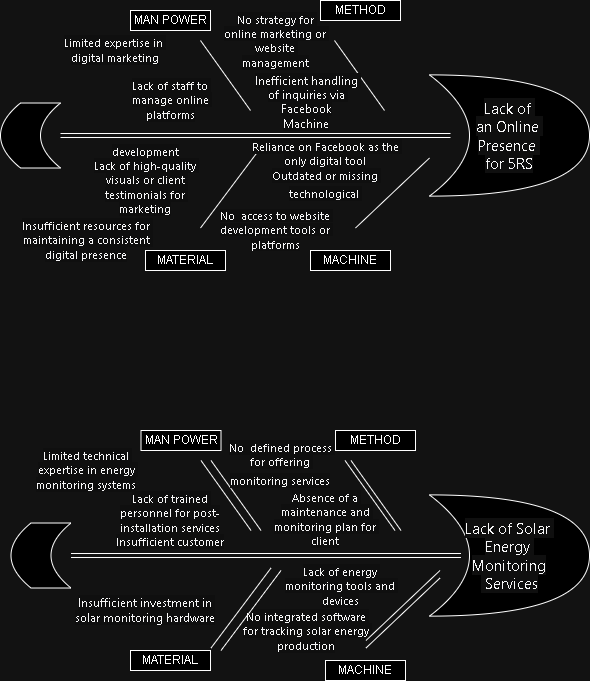

The diagram above was exported from draw.io. Its source (the exported page's mxGraphModel, read from the mxfile embedded in the PNG):
<mxGraphModel dx="789" dy="446" grid="1" gridSize="10" guides="1" tooltips="1" connect="1" arrows="1" fold="1" page="1" pageScale="1" pageWidth="827" pageHeight="1169" math="0" shadow="0">
  <root>
    <mxCell id="0" />
    <mxCell id="1" parent="0" />
    <mxCell id="j5rt29DoaGfQR93OtPzd-8" style="edgeStyle=orthogonalEdgeStyle;rounded=0;orthogonalLoop=1;jettySize=auto;html=1;exitX=1;exitY=0.5;exitDx=0;exitDy=0;" edge="1" parent="1">
      <mxGeometry relative="1" as="geometry">
        <mxPoint x="200" y="205" as="targetPoint" />
        <mxPoint x="200" y="205" as="sourcePoint" />
      </mxGeometry>
    </mxCell>
    <mxCell id="j5rt29DoaGfQR93OtPzd-9" value="" style="shape=link;html=1;rounded=0;" edge="1" parent="1" target="j5rt29DoaGfQR93OtPzd-11">
      <mxGeometry width="100" relative="1" as="geometry">
        <mxPoint x="530" y="215" as="sourcePoint" />
        <mxPoint x="550" y="214.5" as="targetPoint" />
      </mxGeometry>
    </mxCell>
    <mxCell id="j5rt29DoaGfQR93OtPzd-11" value="" style="shape=dataStorage;whiteSpace=wrap;html=1;fixedSize=1;" vertex="1" parent="1">
      <mxGeometry x="80" y="182.51" width="60" height="65" as="geometry" />
    </mxCell>
    <mxCell id="j5rt29DoaGfQR93OtPzd-13" value="" style="endArrow=none;html=1;rounded=0;" edge="1" parent="1">
      <mxGeometry width="50" height="50" relative="1" as="geometry">
        <mxPoint x="280" y="307.51" as="sourcePoint" />
        <mxPoint x="340" y="227.51" as="targetPoint" />
      </mxGeometry>
    </mxCell>
    <mxCell id="j5rt29DoaGfQR93OtPzd-16" value="" style="endArrow=none;html=1;rounded=0;" edge="1" parent="1">
      <mxGeometry width="50" height="50" relative="1" as="geometry">
        <mxPoint x="330" y="190" as="sourcePoint" />
        <mxPoint x="280" y="120" as="targetPoint" />
      </mxGeometry>
    </mxCell>
    <mxCell id="j5rt29DoaGfQR93OtPzd-17" value="" style="endArrow=none;html=1;rounded=0;" edge="1" parent="1">
      <mxGeometry width="50" height="50" relative="1" as="geometry">
        <mxPoint x="464" y="190" as="sourcePoint" />
        <mxPoint x="414" y="120" as="targetPoint" />
      </mxGeometry>
    </mxCell>
    <mxCell id="j5rt29DoaGfQR93OtPzd-18" value="&lt;span style=&quot;color: rgb(8, 8, 9); font-family: &amp;quot;Placeholder Font&amp;quot;, &amp;quot;Segoe UI Historic&amp;quot;, &amp;quot;Segoe UI&amp;quot;, Helvetica, Arial, sans-serif; font-size: 15px; white-space-collapse: preserve; background-color: rgb(240, 240, 240);&quot;&gt;Lack of &lt;/span&gt;&lt;div&gt;&lt;span style=&quot;color: rgb(8, 8, 9); font-family: &amp;quot;Placeholder Font&amp;quot;, &amp;quot;Segoe UI Historic&amp;quot;, &amp;quot;Segoe UI&amp;quot;, Helvetica, Arial, sans-serif; font-size: 15px; white-space-collapse: preserve; background-color: rgb(240, 240, 240);&quot;&gt;an Online &lt;/span&gt;&lt;/div&gt;&lt;div&gt;&lt;span style=&quot;color: rgb(8, 8, 9); font-family: &amp;quot;Placeholder Font&amp;quot;, &amp;quot;Segoe UI Historic&amp;quot;, &amp;quot;Segoe UI&amp;quot;, Helvetica, Arial, sans-serif; font-size: 15px; white-space-collapse: preserve; background-color: rgb(240, 240, 240);&quot;&gt;Presence &lt;/span&gt;&lt;/div&gt;&lt;div&gt;&lt;span style=&quot;color: rgb(8, 8, 9); font-family: &amp;quot;Placeholder Font&amp;quot;, &amp;quot;Segoe UI Historic&amp;quot;, &amp;quot;Segoe UI&amp;quot;, Helvetica, Arial, sans-serif; font-size: 15px; white-space-collapse: preserve; background-color: rgb(240, 240, 240);&quot;&gt;for 5RS&lt;/span&gt;&lt;/div&gt;" style="shape=xor;whiteSpace=wrap;html=1;align=center;" vertex="1" parent="1">
      <mxGeometry x="509" y="154.38" width="160" height="121.25" as="geometry" />
    </mxCell>
    <mxCell id="j5rt29DoaGfQR93OtPzd-19" value="" style="endArrow=none;html=1;rounded=0;" edge="1" parent="1">
      <mxGeometry width="50" height="50" relative="1" as="geometry">
        <mxPoint x="435" y="307.51" as="sourcePoint" />
        <mxPoint x="509" y="237.51" as="targetPoint" />
      </mxGeometry>
    </mxCell>
    <mxCell id="j5rt29DoaGfQR93OtPzd-28" value="MAN POWER" style="rounded=0;whiteSpace=wrap;html=1;" vertex="1" parent="1">
      <mxGeometry x="210" y="90" width="80" height="20" as="geometry" />
    </mxCell>
    <mxCell id="j5rt29DoaGfQR93OtPzd-29" value="METHOD" style="rounded=0;whiteSpace=wrap;html=1;" vertex="1" parent="1">
      <mxGeometry x="400" y="80" width="80" height="20" as="geometry" />
    </mxCell>
    <mxCell id="j5rt29DoaGfQR93OtPzd-30" value="MATERIAL" style="rounded=0;whiteSpace=wrap;html=1;" vertex="1" parent="1">
      <mxGeometry x="225" y="330" width="80" height="20" as="geometry" />
    </mxCell>
    <mxCell id="j5rt29DoaGfQR93OtPzd-31" value="MACHINE" style="rounded=0;whiteSpace=wrap;html=1;" vertex="1" parent="1">
      <mxGeometry x="390" y="330" width="80" height="20" as="geometry" />
    </mxCell>
    <mxCell id="j5rt29DoaGfQR93OtPzd-72" value="&lt;span style=&quot;color: rgb(8, 8, 9); font-family: &amp;quot;Placeholder Font&amp;quot;, &amp;quot;Segoe UI Historic&amp;quot;, &amp;quot;Segoe UI&amp;quot;, Helvetica, Arial, sans-serif; text-align: start; white-space-collapse: preserve; background-color: rgb(240, 240, 240);&quot;&gt;&lt;font style=&quot;font-size: 11px;&quot;&gt;Limited expertise in &lt;/font&gt;&lt;/span&gt;&lt;div style=&quot;text-wrap-mode: nowrap;&quot;&gt;&lt;span style=&quot;color: rgb(8, 8, 9); font-family: &amp;quot;Placeholder Font&amp;quot;, &amp;quot;Segoe UI Historic&amp;quot;, &amp;quot;Segoe UI&amp;quot;, Helvetica, Arial, sans-serif; text-align: start; white-space: pre-wrap; background-color: rgb(240, 240, 240);&quot;&gt;&lt;font style=&quot;font-size: 11px;&quot;&gt;digital marketing&lt;/font&gt;&lt;/span&gt;&lt;/div&gt;" style="text;html=1;align=center;verticalAlign=middle;whiteSpace=wrap;rounded=0;" vertex="1" parent="1">
      <mxGeometry x="140" y="100" width="110" height="60" as="geometry" />
    </mxCell>
    <mxCell id="j5rt29DoaGfQR93OtPzd-73" value="&lt;span style=&quot;color: rgb(8, 8, 9); font-family: &amp;quot;Placeholder Font&amp;quot;, &amp;quot;Segoe UI Historic&amp;quot;, &amp;quot;Segoe UI&amp;quot;, Helvetica, Arial, sans-serif; text-align: start; white-space-collapse: preserve; background-color: rgb(240, 240, 240);&quot;&gt;&lt;font style=&quot;font-size: 11px;&quot;&gt;Lack of staff to manage online platforms&lt;/font&gt;&lt;/span&gt;" style="text;html=1;align=center;verticalAlign=middle;whiteSpace=wrap;rounded=0;" vertex="1" parent="1">
      <mxGeometry x="195" y="150" width="110" height="60" as="geometry" />
    </mxCell>
    <mxCell id="j5rt29DoaGfQR93OtPzd-75" value="&lt;span style=&quot;color: rgb(8, 8, 9); font-family: &amp;quot;Placeholder Font&amp;quot;, &amp;quot;Segoe UI Historic&amp;quot;, &amp;quot;Segoe UI&amp;quot;, Helvetica, Arial, sans-serif; text-align: start; white-space-collapse: preserve; background-color: rgb(240, 240, 240);&quot;&gt;&lt;font&gt;Inefficient handling of inquiries via Facebook&lt;br&gt;Machine&lt;br&gt;&lt;/font&gt;&lt;/span&gt;&lt;div&gt;&lt;span style=&quot;color: rgb(8, 8, 9); font-family: &amp;quot;Placeholder Font&amp;quot;, &amp;quot;Segoe UI Historic&amp;quot;, &amp;quot;Segoe UI&amp;quot;, Helvetica, Arial, sans-serif; font-size: 15px; text-align: start; white-space-collapse: preserve; background-color: rgb(240, 240, 240);&quot;&gt;&lt;br&gt;&lt;/span&gt;&lt;/div&gt;" style="text;html=1;align=center;verticalAlign=middle;whiteSpace=wrap;rounded=0;" vertex="1" parent="1">
      <mxGeometry x="330.5" y="165.63" width="110" height="50" as="geometry" />
    </mxCell>
    <mxCell id="j5rt29DoaGfQR93OtPzd-76" value="&lt;span style=&quot;color: rgb(8, 8, 9); font-family: &amp;quot;Placeholder Font&amp;quot;, &amp;quot;Segoe UI Historic&amp;quot;, &amp;quot;Segoe UI&amp;quot;, Helvetica, Arial, sans-serif; text-align: start; white-space-collapse: preserve; background-color: rgb(240, 240, 240);&quot;&gt;&lt;font style=&quot;font-size: 11px;&quot;&gt;No strategy for online marketing or website management&lt;br&gt;&lt;/font&gt;&lt;/span&gt;&lt;div&gt;&lt;span style=&quot;color: rgb(8, 8, 9); font-family: &amp;quot;Placeholder Font&amp;quot;, &amp;quot;Segoe UI Historic&amp;quot;, &amp;quot;Segoe UI&amp;quot;, Helvetica, Arial, sans-serif; font-size: 15px; text-align: start; white-space-collapse: preserve; background-color: rgb(240, 240, 240);&quot;&gt;&lt;br&gt;&lt;/span&gt;&lt;/div&gt;" style="text;html=1;align=center;verticalAlign=middle;whiteSpace=wrap;rounded=0;" vertex="1" parent="1">
      <mxGeometry x="300" y="100" width="110" height="60" as="geometry" />
    </mxCell>
    <mxCell id="j5rt29DoaGfQR93OtPzd-77" value="&lt;div&gt;&lt;span style=&quot;color: rgb(8, 8, 9); font-family: &amp;quot;Placeholder Font&amp;quot;, &amp;quot;Segoe UI Historic&amp;quot;, &amp;quot;Segoe UI&amp;quot;, Helvetica, Arial, sans-serif; text-align: start; white-space-collapse: preserve; background-color: rgb(240, 240, 240);&quot;&gt;&lt;font style=&quot;font-size: 11px;&quot;&gt;Reliance on Facebook as the only digital tool&lt;br&gt;Outdated or missing technological &lt;/font&gt;&lt;/span&gt;&lt;span style=&quot;color: rgb(8, 8, 9); font-family: &amp;quot;Placeholder Font&amp;quot;, &amp;quot;Segoe UI Historic&amp;quot;, &amp;quot;Segoe UI&amp;quot;, Helvetica, Arial, sans-serif; font-size: 15px; text-align: start; white-space-collapse: preserve; background-color: rgb(240, 240, 240);&quot;&gt;&lt;/span&gt;&lt;/div&gt;" style="text;html=1;align=center;verticalAlign=middle;whiteSpace=wrap;rounded=0;" vertex="1" parent="1">
      <mxGeometry x="330" y="220" width="150" height="60" as="geometry" />
    </mxCell>
    <mxCell id="j5rt29DoaGfQR93OtPzd-78" value="&lt;font style=&quot;font-size: 11px;&quot;&gt;&lt;br&gt;&lt;span style=&quot;color: rgb(8, 8, 9); font-family: &amp;quot;Placeholder Font&amp;quot;, &amp;quot;Segoe UI Historic&amp;quot;, &amp;quot;Segoe UI&amp;quot;, Helvetica, Arial, sans-serif; font-style: normal; font-variant-ligatures: normal; font-variant-caps: normal; font-weight: 400; letter-spacing: normal; orphans: 2; text-align: start; text-indent: 0px; text-transform: none; widows: 2; word-spacing: 0px; -webkit-text-stroke-width: 0px; white-space: pre-wrap; background-color: rgb(240, 240, 240); text-decoration-thickness: initial; text-decoration-style: initial; text-decoration-color: initial; float: none; display: inline !important;&quot;&gt;No  access to website development tools or platforms&lt;/span&gt;&lt;/font&gt;&lt;div&gt;&lt;br&gt;&lt;/div&gt;" style="text;html=1;align=center;verticalAlign=middle;whiteSpace=wrap;rounded=0;" vertex="1" parent="1">
      <mxGeometry x="290" y="280" width="130" height="60" as="geometry" />
    </mxCell>
    <mxCell id="j5rt29DoaGfQR93OtPzd-80" value="&lt;span style=&quot;color: rgb(8, 8, 9); font-family: &amp;quot;Placeholder Font&amp;quot;, &amp;quot;Segoe UI Historic&amp;quot;, &amp;quot;Segoe UI&amp;quot;, Helvetica, Arial, sans-serif; text-align: start; white-space-collapse: preserve; background-color: rgb(240, 240, 240);&quot;&gt;&lt;font style=&quot;font-size: 11px;&quot;&gt;Insufficient resources for maintaining a consistent digital presence&lt;/font&gt;&lt;/span&gt;" style="text;html=1;align=center;verticalAlign=middle;whiteSpace=wrap;rounded=0;" vertex="1" parent="1">
      <mxGeometry x="100.5" y="290" width="130" height="60" as="geometry" />
    </mxCell>
    <mxCell id="j5rt29DoaGfQR93OtPzd-81" value="&lt;span style=&quot;color: rgb(8, 8, 9); font-family: &amp;quot;Placeholder Font&amp;quot;, &amp;quot;Segoe UI Historic&amp;quot;, &amp;quot;Segoe UI&amp;quot;, Helvetica, Arial, sans-serif; text-align: start; white-space-collapse: preserve; background-color: rgb(240, 240, 240);&quot;&gt;&lt;font style=&quot;font-size: 11px;&quot;&gt;development&lt;br&gt;Lack of high-quality visuals or client testimonials for marketing&lt;/font&gt;&lt;/span&gt;" style="text;html=1;align=center;verticalAlign=middle;whiteSpace=wrap;rounded=0;" vertex="1" parent="1">
      <mxGeometry x="160" y="230" width="130" height="60" as="geometry" />
    </mxCell>
    <mxCell id="j5rt29DoaGfQR93OtPzd-122" style="edgeStyle=orthogonalEdgeStyle;rounded=0;orthogonalLoop=1;jettySize=auto;html=1;exitX=1;exitY=0.5;exitDx=0;exitDy=0;" edge="1" parent="1">
      <mxGeometry relative="1" as="geometry">
        <mxPoint x="210.5" y="625" as="targetPoint" />
        <mxPoint x="210.5" y="625" as="sourcePoint" />
      </mxGeometry>
    </mxCell>
    <mxCell id="j5rt29DoaGfQR93OtPzd-123" value="" style="shape=link;html=1;rounded=0;" edge="1" parent="1" target="j5rt29DoaGfQR93OtPzd-124">
      <mxGeometry width="100" relative="1" as="geometry">
        <mxPoint x="540.5" y="635" as="sourcePoint" />
        <mxPoint x="560.5" y="634.5" as="targetPoint" />
      </mxGeometry>
    </mxCell>
    <mxCell id="j5rt29DoaGfQR93OtPzd-124" value="" style="shape=dataStorage;whiteSpace=wrap;html=1;fixedSize=1;" vertex="1" parent="1">
      <mxGeometry x="90.5" y="602.51" width="60" height="65" as="geometry" />
    </mxCell>
    <mxCell id="j5rt29DoaGfQR93OtPzd-125" value="" style="endArrow=none;html=1;rounded=0;" edge="1" parent="1">
      <mxGeometry width="50" height="50" relative="1" as="geometry">
        <mxPoint x="290.5" y="727.51" as="sourcePoint" />
        <mxPoint x="350.5" y="647.51" as="targetPoint" />
      </mxGeometry>
    </mxCell>
    <mxCell id="j5rt29DoaGfQR93OtPzd-126" value="" style="endArrow=none;html=1;rounded=0;" edge="1" parent="1">
      <mxGeometry width="50" height="50" relative="1" as="geometry">
        <mxPoint x="340.5" y="610" as="sourcePoint" />
        <mxPoint x="290.5" y="540" as="targetPoint" />
      </mxGeometry>
    </mxCell>
    <mxCell id="j5rt29DoaGfQR93OtPzd-127" value="" style="endArrow=none;html=1;rounded=0;" edge="1" parent="1">
      <mxGeometry width="50" height="50" relative="1" as="geometry">
        <mxPoint x="474.5" y="610" as="sourcePoint" />
        <mxPoint x="424.5" y="540" as="targetPoint" />
      </mxGeometry>
    </mxCell>
    <mxCell id="j5rt29DoaGfQR93OtPzd-128" value="&lt;span style=&quot;color: rgb(8, 8, 9); font-family: &amp;quot;Placeholder Font&amp;quot;, &amp;quot;Segoe UI Historic&amp;quot;, &amp;quot;Segoe UI&amp;quot;, Helvetica, Arial, sans-serif; font-size: 15px; text-align: start; white-space-collapse: preserve; background-color: rgb(240, 240, 240);&quot;&gt;Lack of Solar &lt;/span&gt;&lt;div&gt;&lt;span style=&quot;color: rgb(8, 8, 9); font-family: &amp;quot;Placeholder Font&amp;quot;, &amp;quot;Segoe UI Historic&amp;quot;, &amp;quot;Segoe UI&amp;quot;, Helvetica, Arial, sans-serif; font-size: 15px; text-align: start; white-space-collapse: preserve; background-color: rgb(240, 240, 240);&quot;&gt;Energy &lt;/span&gt;&lt;/div&gt;&lt;div&gt;&lt;span style=&quot;color: rgb(8, 8, 9); font-family: &amp;quot;Placeholder Font&amp;quot;, &amp;quot;Segoe UI Historic&amp;quot;, &amp;quot;Segoe UI&amp;quot;, Helvetica, Arial, sans-serif; font-size: 15px; text-align: start; white-space-collapse: preserve; background-color: rgb(240, 240, 240);&quot;&gt;Monitoring&lt;/span&gt;&lt;div&gt;&lt;span style=&quot;color: rgb(8, 8, 9); font-family: &amp;quot;Placeholder Font&amp;quot;, &amp;quot;Segoe UI Historic&amp;quot;, &amp;quot;Segoe UI&amp;quot;, Helvetica, Arial, sans-serif; font-size: 15px; text-align: start; white-space-collapse: preserve; background-color: rgb(240, 240, 240);&quot;&gt; Services&lt;/span&gt;&lt;/div&gt;&lt;/div&gt;" style="shape=xor;whiteSpace=wrap;html=1;align=center;" vertex="1" parent="1">
      <mxGeometry x="509" y="574.39" width="160" height="121.25" as="geometry" />
    </mxCell>
    <mxCell id="j5rt29DoaGfQR93OtPzd-129" value="" style="endArrow=none;html=1;rounded=0;" edge="1" parent="1">
      <mxGeometry width="50" height="50" relative="1" as="geometry">
        <mxPoint x="445.5" y="727.51" as="sourcePoint" />
        <mxPoint x="519.5" y="657.51" as="targetPoint" />
      </mxGeometry>
    </mxCell>
    <mxCell id="j5rt29DoaGfQR93OtPzd-130" value="MAN POWER" style="rounded=0;whiteSpace=wrap;html=1;" vertex="1" parent="1">
      <mxGeometry x="220.5" y="510" width="80" height="20" as="geometry" />
    </mxCell>
    <mxCell id="j5rt29DoaGfQR93OtPzd-131" value="METHOD" style="rounded=0;whiteSpace=wrap;html=1;" vertex="1" parent="1">
      <mxGeometry x="415" y="510" width="80" height="20" as="geometry" />
    </mxCell>
    <mxCell id="j5rt29DoaGfQR93OtPzd-132" value="MATERIAL" style="rounded=0;whiteSpace=wrap;html=1;" vertex="1" parent="1">
      <mxGeometry x="210" y="730" width="80" height="20" as="geometry" />
    </mxCell>
    <mxCell id="j5rt29DoaGfQR93OtPzd-133" value="MACHINE" style="rounded=0;whiteSpace=wrap;html=1;" vertex="1" parent="1">
      <mxGeometry x="405" y="740" width="80" height="20" as="geometry" />
    </mxCell>
    <mxCell id="j5rt29DoaGfQR93OtPzd-134" value="&lt;span style=&quot;color: rgb(8, 8, 9); font-family: &amp;quot;Placeholder Font&amp;quot;, &amp;quot;Segoe UI Historic&amp;quot;, &amp;quot;Segoe UI&amp;quot;, Helvetica, Arial, sans-serif; text-align: start; white-space-collapse: preserve; background-color: rgb(240, 240, 240);&quot;&gt;&lt;font style=&quot;font-size: 11px;&quot;&gt;Limited technical expertise in energy monitoring systems&lt;/font&gt;&lt;/span&gt;" style="text;html=1;align=center;verticalAlign=middle;whiteSpace=wrap;rounded=0;" vertex="1" parent="1">
      <mxGeometry x="110.5" y="520" width="110" height="60" as="geometry" />
    </mxCell>
    <mxCell id="j5rt29DoaGfQR93OtPzd-135" value="&lt;span style=&quot;color: rgb(8, 8, 9); font-family: &amp;quot;Placeholder Font&amp;quot;, &amp;quot;Segoe UI Historic&amp;quot;, &amp;quot;Segoe UI&amp;quot;, Helvetica, Arial, sans-serif; text-align: start; white-space-collapse: preserve; background-color: rgb(240, 240, 240);&quot;&gt;&lt;font style=&quot;font-size: 11px;&quot;&gt;Lack of trained personnel for post-installation services&lt;br&gt;Insufficient customer&lt;/font&gt;&lt;/span&gt;" style="text;html=1;align=center;verticalAlign=middle;whiteSpace=wrap;rounded=0;" vertex="1" parent="1">
      <mxGeometry x="195" y="570" width="110" height="60" as="geometry" />
    </mxCell>
    <mxCell id="j5rt29DoaGfQR93OtPzd-136" value="&lt;div&gt;&lt;span style=&quot;color: rgb(8, 8, 9); font-family: &amp;quot;Placeholder Font&amp;quot;, &amp;quot;Segoe UI Historic&amp;quot;, &amp;quot;Segoe UI&amp;quot;, Helvetica, Arial, sans-serif; text-align: start; white-space-collapse: preserve; background-color: rgb(240, 240, 240);&quot;&gt;&lt;font style=&quot;font-size: 11px;&quot;&gt;Absence of a maintenance and monitoring plan for client&lt;/font&gt;&lt;/span&gt;&lt;/div&gt;" style="text;html=1;align=center;verticalAlign=middle;whiteSpace=wrap;rounded=0;" vertex="1" parent="1">
      <mxGeometry x="350" y="574.39" width="110" height="50" as="geometry" />
    </mxCell>
    <mxCell id="j5rt29DoaGfQR93OtPzd-137" value="&lt;div&gt;&lt;span style=&quot;color: rgb(8, 8, 9); font-family: &amp;quot;Placeholder Font&amp;quot;, &amp;quot;Segoe UI Historic&amp;quot;, &amp;quot;Segoe UI&amp;quot;, Helvetica, Arial, sans-serif; text-align: start; white-space-collapse: preserve; background-color: rgb(240, 240, 240);&quot;&gt;&lt;font style=&quot;font-size: 11px;&quot;&gt;No  defined process for offering monitoring services&lt;/font&gt;&lt;/span&gt;&lt;span style=&quot;color: rgb(8, 8, 9); font-family: &amp;quot;Placeholder Font&amp;quot;, &amp;quot;Segoe UI Historic&amp;quot;, &amp;quot;Segoe UI&amp;quot;, Helvetica, Arial, sans-serif; font-size: 15px; text-align: start; white-space-collapse: preserve; background-color: rgb(240, 240, 240);&quot;&gt;&lt;/span&gt;&lt;/div&gt;" style="text;html=1;align=center;verticalAlign=middle;whiteSpace=wrap;rounded=0;" vertex="1" parent="1">
      <mxGeometry x="305" y="514.39" width="110" height="60" as="geometry" />
    </mxCell>
    <mxCell id="j5rt29DoaGfQR93OtPzd-138" value="&lt;span style=&quot;color: rgb(8, 8, 9); font-family: &amp;quot;Placeholder Font&amp;quot;, &amp;quot;Segoe UI Historic&amp;quot;, &amp;quot;Segoe UI&amp;quot;, Helvetica, Arial, sans-serif; text-align: start; white-space-collapse: preserve; background-color: rgb(240, 240, 240);&quot;&gt;&lt;font&gt;Insufficient investment in solar monitoring hardware&lt;/font&gt;&lt;/span&gt;" style="text;html=1;align=center;verticalAlign=middle;whiteSpace=wrap;rounded=0;" vertex="1" parent="1">
      <mxGeometry x="150" y="660" width="150" height="60" as="geometry" />
    </mxCell>
    <mxCell id="j5rt29DoaGfQR93OtPzd-140" value="&lt;span style=&quot;color: rgb(8, 8, 9); font-family: &amp;quot;Placeholder Font&amp;quot;, &amp;quot;Segoe UI Historic&amp;quot;, &amp;quot;Segoe UI&amp;quot;, Helvetica, Arial, sans-serif; text-align: start; white-space-collapse: preserve; background-color: rgb(240, 240, 240);&quot;&gt;&lt;font style=&quot;font-size: 11px;&quot;&gt;No integrated software for tracking solar energy production&lt;br&gt;&lt;/font&gt;&lt;/span&gt;&lt;div&gt;&lt;span style=&quot;color: rgb(8, 8, 9); font-family: &amp;quot;Placeholder Font&amp;quot;, &amp;quot;Segoe UI Historic&amp;quot;, &amp;quot;Segoe UI&amp;quot;, Helvetica, Arial, sans-serif; font-size: 15px; text-align: start; white-space-collapse: preserve; background-color: rgb(240, 240, 240);&quot;&gt;&lt;br&gt;&lt;/span&gt;&lt;/div&gt;" style="text;html=1;align=center;verticalAlign=middle;whiteSpace=wrap;rounded=0;" vertex="1" parent="1">
      <mxGeometry x="320.5" y="690" width="130" height="60" as="geometry" />
    </mxCell>
    <mxCell id="j5rt29DoaGfQR93OtPzd-141" value="&lt;span style=&quot;color: rgb(8, 8, 9); font-family: &amp;quot;Placeholder Font&amp;quot;, &amp;quot;Segoe UI Historic&amp;quot;, &amp;quot;Segoe UI&amp;quot;, Helvetica, Arial, sans-serif; text-align: start; white-space-collapse: preserve; background-color: rgb(240, 240, 240);&quot;&gt;&lt;font style=&quot;font-size: 11px;&quot;&gt;Lack of energy monitoring tools and devices&lt;/font&gt;&lt;/span&gt;" style="text;html=1;align=center;verticalAlign=middle;whiteSpace=wrap;rounded=0;" vertex="1" parent="1">
      <mxGeometry x="355" y="635.63" width="130" height="60" as="geometry" />
    </mxCell>
    <mxCell id="j5rt29DoaGfQR93OtPzd-142" value="" style="endArrow=none;html=1;rounded=0;" edge="1" parent="1">
      <mxGeometry width="50" height="50" relative="1" as="geometry">
        <mxPoint x="330.5" y="610" as="sourcePoint" />
        <mxPoint x="280.5" y="540" as="targetPoint" />
      </mxGeometry>
    </mxCell>
    <mxCell id="j5rt29DoaGfQR93OtPzd-143" value="" style="endArrow=none;html=1;rounded=0;" edge="1" parent="1">
      <mxGeometry width="50" height="50" relative="1" as="geometry">
        <mxPoint x="480.5" y="610" as="sourcePoint" />
        <mxPoint x="430.5" y="540" as="targetPoint" />
      </mxGeometry>
    </mxCell>
    <mxCell id="j5rt29DoaGfQR93OtPzd-144" value="" style="endArrow=none;html=1;rounded=0;" edge="1" parent="1">
      <mxGeometry width="50" height="50" relative="1" as="geometry">
        <mxPoint x="300.5" y="730" as="sourcePoint" />
        <mxPoint x="360.5" y="650" as="targetPoint" />
      </mxGeometry>
    </mxCell>
    <mxCell id="j5rt29DoaGfQR93OtPzd-145" value="" style="endArrow=none;html=1;rounded=0;" edge="1" parent="1">
      <mxGeometry width="50" height="50" relative="1" as="geometry">
        <mxPoint x="445.5" y="720" as="sourcePoint" />
        <mxPoint x="519.5" y="650" as="targetPoint" />
      </mxGeometry>
    </mxCell>
  </root>
</mxGraphModel>